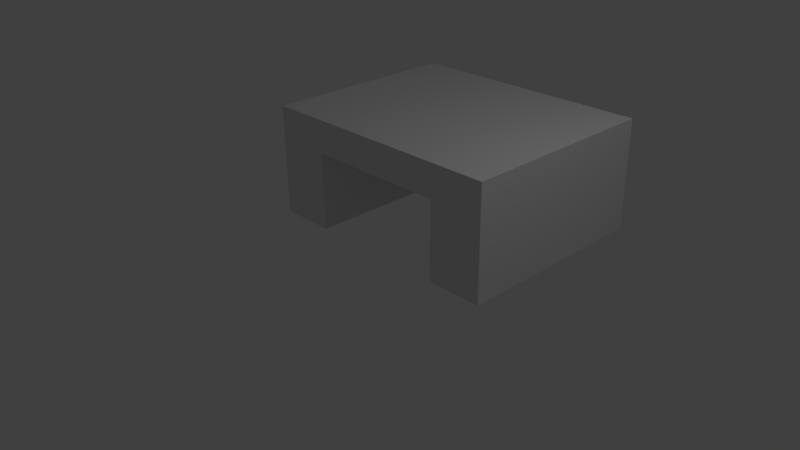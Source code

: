 # Source: gate.blend  (saved by Blender 2.71.0; exported with 4.5.12 LTS)
import bpy
from mathutils import Matrix  # noqa: F401  (used for matrix-valued properties, if any)

bpy.ops.wm.read_factory_settings(use_empty=True)
scene = bpy.context.scene
scene.name = 'Scene'

# ---- collections
col_collection_1 = bpy.data.collections.new('Collection 1'); scene.collection.children.link(col_collection_1)

# ---- world
world_world = bpy.data.worlds.new('World'); scene.world = world_world
world_world.color = (0.05088, 0.05088, 0.05088)
world_world.use_sun_shadow = False
world_world.sun_shadow_jitter_overblur = 0.0
world_world.cycles.sampling_method = 'MANUAL'
world_world.cycles.sample_map_resolution = 256

# ---- cameras
cam_camera = bpy.data.cameras.new('Camera')
cam_camera.clip_end = 100.0
cam_camera.lens = 35.0
cam_camera.sensor_width = 32.0
cam_camera.sensor_height = 18.0
cam_camera.ortho_scale = 7.314
cam_camera.dof.focus_distance = 0.0
cam_camera.dof.aperture_fstop = 128.0

# ---- lights
light_lamp = bpy.data.lights.new('Lamp', 'POINT')
light_lamp.transmission_factor = 0.0
light_lamp.cutoff_distance = 30.0
light_lamp.energy = 100.0
light_lamp.shadow_buffer_clip_start = 1.001
light_lamp.shadow_soft_size = 0.1
light_lamp.shadow_maximum_resolution = 0.006
light_lamp.use_absolute_resolution = True
light_lamp.cycles.use_multiple_importance_sampling = False

# ---- meshes
me_plane = bpy.data.meshes.new('Plane')
me_plane.from_pydata([(-2.485, -13.97, 0.0004922), (0.01364, -13.97, 0.0004922), (-2.485, -7.557, 0.0004933), (0.01364, -7.557, 0.0004933), (-2.485, -13.97, -2.29), (0.01364, -13.97, -2.29), (-2.485, -7.557, -2.29), (0.01364, -7.557, -2.29), (0.01364, -7.557, -1.8), (-2.485, -7.557, -1.8), (0.01364, -13.97, -1.8), (-2.485, -13.97, -1.8), (-2.485, 14.7, -2.29), (0.01364, 14.7, -2.29), (0.01364, 14.7, -1.8), (-2.485, 14.7, -1.8), (0.01364, 8.443, -1.8), (-2.485, 8.443, -1.8), (0.01364, 8.443, -2.29), (-2.485, 8.443, -2.29), (0.01364, 14.7, 0.0004943), (-2.485, 14.7, 0.0004943), (0.01364, 8.443, 0.0004933), (-2.485, 8.443, 0.0004933), (-1.745, -13.97, 0.0004922), (-1.745, -7.557, 0.0004933), (-1.745, -13.97, -2.29), (-1.745, -7.557, -2.29), (-1.745, -7.557, -1.8), (-1.745, -13.97, -1.8), (-1.745, 14.7, -2.29), (-1.745, 14.7, -1.8), (-1.745, 8.443, -1.8), (-1.745, 8.443, -2.29), (-1.745, 14.7, 0.0004943), (-1.745, 8.443, 0.0004933), (-2.485, -7.557, -1.8), (-2.485, 8.443, -1.8), (-1.745, -7.557, -1.8), (-1.745, 8.443, -1.8), (-2.485, -7.557, -0.0008532), (-2.485, 8.443, -0.0008532), (-1.745, -7.557, -0.0008532), (-1.745, 8.443, -0.0008532)], [], [(24, 25, 3, 1), (26, 5, 7, 27), (32, 17, 23, 35), (10, 8, 7, 5), (29, 10, 5, 26), (9, 11, 4, 6), (25, 2, 9, 28), (1, 3, 8, 10), (24, 1, 10, 29), (2, 0, 11, 9), (31, 15, 12, 30), (18, 16, 14, 13), (17, 19, 12, 15), (33, 18, 13, 30), (32, 28, 38, 39), (7, 8, 16, 18), (9, 6, 19, 17), (27, 7, 18, 33), (35, 23, 21, 34), (14, 16, 22, 20), (17, 15, 21, 23), (31, 14, 20, 34), (0, 2, 25, 24), (4, 26, 27, 6), (16, 32, 35, 22), (11, 29, 26, 4), (3, 25, 28, 8), (0, 24, 29, 11), (14, 31, 30, 13), (19, 33, 30, 12), (8, 28, 32, 16), (6, 27, 33, 19), (22, 35, 34, 20), (15, 31, 34, 21), (39, 38, 42, 43), (17, 32, 39, 37), (28, 9, 36, 38), (9, 17, 37, 36), (42, 40, 41, 43), (37, 39, 43, 41), (38, 36, 40, 42), (36, 37, 41, 40)])
_uv = me_plane.uv_layers.new(name='UVMap')
_uv.uv.foreach_set('vector', [0.8621, 0.25, 0.6897, 0.25, 0.6897, 0.2, 0.8621, 0.2, 0.431, 4.47e-09, 0.5172, 8.941e-09, 0.5172, 0.1, 0.431, 0.1, 1.0, 0.45, 1.0, 0.5, 0.8448, 0.5, 0.8448, 0.45, 0.3276, 1.0, 0.3276, 0.9, 0.3448, 0.9, 0.3448, 1.0, 0.8448, 0.15, 0.8448, 0.1, 0.8621, 0.1, 0.8621, 0.15, 0.1552, 0.1, 0.1552, 5.96e-09, 0.1724, 0.0, 0.1724, 0.1, 0.6897, 0.45, 0.6897, 0.4, 0.8448, 0.4, 0.8448, 0.45, 0.1724, 1.0, 0.1724, 0.9, 0.3276, 0.9, 0.3276, 1.0, 0.6897, 0.15, 0.6897, 0.1, 0.8448, 0.1, 0.8448, 0.15, 4.539e-08, 0.1, 0.0, 2.98e-08, 0.1552, 5.96e-09, 0.1552, 0.1, 0.8448, 0.05, 0.8448, 1.788e-08, 0.8621, 0.0, 0.8621, 0.05, 0.3448, 0.1, 0.3276, 0.1, 0.3276, 0.0, 0.3448, 0.0, 0.1552, 0.9, 0.1724, 0.9, 0.1724, 1.0, 0.1552, 1.0, 0.431, 0.9, 0.5172, 0.9, 0.5172, 1.0, 0.431, 1.0, 0.6034, 0.8, 0.6034, 5.96e-09, 0.6034, 5.96e-09, 0.6034, 0.8, 0.3448, 0.9, 0.3276, 0.9, 0.3276, 0.1, 0.3448, 0.1, 0.1552, 0.1, 0.1724, 0.1, 0.1724, 0.9, 0.1552, 0.9, 0.431, 0.1, 0.5172, 0.1, 0.5172, 0.9, 0.431, 0.9, 0.7759, 0.4, 0.6897, 0.4, 0.6897, 0.3, 0.7759, 0.3, 0.3276, 0.0, 0.3276, 0.1, 0.1724, 0.1, 0.1724, 0.0, 0.1552, 0.9, 0.1552, 1.0, 5.13e-07, 1.0, 4.65e-07, 0.9, 0.8448, 0.05, 0.8448, 0.1, 0.6897, 0.1, 0.6897, 0.05, 0.8621, 0.3, 0.6897, 0.3, 0.6897, 0.25, 0.8621, 0.25, 0.3448, 0.0, 0.431, 4.47e-09, 0.431, 0.1, 0.3448, 0.1, 1.0, 0.4, 1.0, 0.45, 0.8448, 0.45, 0.8448, 0.4, 0.8448, 0.2, 0.8448, 0.15, 0.8621, 0.15, 0.8621, 0.2, 0.6897, 0.5, 0.6897, 0.45, 0.8448, 0.45, 0.8448, 0.5, 0.6897, 0.2, 0.6897, 0.15, 0.8448, 0.15, 0.8448, 0.2, 0.8448, 0.1, 0.8448, 0.05, 0.8621, 0.05, 0.8621, 0.1, 0.3448, 0.9, 0.431, 0.9, 0.431, 1.0, 0.3448, 1.0, 0.5172, 1.192e-08, 0.6034, 5.96e-09, 0.6034, 0.8, 0.5172, 0.8, 0.3448, 0.1, 0.431, 0.1, 0.431, 0.9, 0.3448, 0.9, 0.8621, 0.4, 0.7759, 0.4, 0.7759, 0.3, 0.8621, 0.3, 0.8448, 1.788e-08, 0.8448, 0.05, 0.6897, 0.05, 0.6897, 1.848e-07, 0.6034, 0.8, 0.6034, 5.96e-09, 0.6034, 5.96e-09, 0.6034, 0.8, 1.0, 0.5, 1.0, 0.45, 1.0, 0.45, 1.0, 0.5, 0.8448, 0.45, 0.8448, 0.4, 0.8448, 0.4, 0.8448, 0.45, 0.1552, 0.1, 0.1552, 0.9, 0.1552, 0.9, 0.1552, 0.1, 0.6034, 5.96e-09, 0.6897, 0.0, 0.6897, 0.8, 0.6034, 0.8, 1.0, 0.5, 1.0, 0.45, 1.0, 0.45, 1.0, 0.5, 0.8448, 0.45, 0.8448, 0.4, 0.8448, 0.4, 0.8448, 0.45, 0.1552, 0.1, 0.1552, 0.9, 0.1552, 0.9, 0.1552, 0.1])
me_plane.use_remesh_preserve_volume = False
me_plane.use_remesh_preserve_attributes = False
me_plane.use_mirror_vertex_groups = False
me_plane.update()

# ---- objects
ob_plane = bpy.data.objects.new('Plane', me_plane)
ob_lamp = bpy.data.objects.new('Lamp', light_lamp)
ob_camera = bpy.data.objects.new('Camera', cam_camera)

# ---- transforms, parenting, visibility, modifiers, constraints
ob_plane.location = (-0.04425, 0.008747, 0.01551)
ob_plane.rotation_euler = (-4.712, 1.571, 0.0)
ob_plane.scale = (0.6241, 0.1248, 1.248)
ob_plane.lineart.crease_threshold = 0.0
ob_lamp.location = (4.076, 1.005, 5.904)
ob_lamp.rotation_euler = (0.6503, 0.05522, 1.866)
ob_lamp.lock_rotations_4d = False
ob_lamp.empty_display_type = 'ARROWS'
ob_lamp.color = (0.0, 0.0, 0.0, 0.0)
ob_lamp.lineart.crease_threshold = 0.0
ob_camera.location = (7.481, -6.508, 5.344)
ob_camera.rotation_euler = (1.109, 0.01082, 0.8149)
ob_camera.lock_rotations_4d = False
ob_camera.empty_display_type = 'ARROWS'
ob_camera.color = (0.0, 0.0, 0.0, 0.0)
ob_camera.display_type = 'WIRE'
ob_camera.lineart.crease_threshold = 0.0

# ---- collection membership
col_collection_1.objects.link(ob_plane)
col_collection_1.objects.link(ob_lamp)
col_collection_1.objects.link(ob_camera)

# ---- scene / render settings (as saved in the file)
scene.camera = ob_camera
scene.frame_start = 1; scene.frame_end = 250; scene.frame_set(1)
scene.render.engine = 'BLENDER_EEVEE_NEXT'
scene.render.resolution_percentage = 50
scene.render.dither_intensity = 0.0
scene.cycles.use_denoising = False
scene.cycles.samples = 10
scene.cycles.sampling_pattern = 'TABULATED_SOBOL'
scene.cycles.light_sampling_threshold = 0.0
scene.cycles.use_adaptive_sampling = False
scene.cycles.use_light_tree = False
scene.cycles.blur_glossy = 0.0
scene.cycles.volume_bounces = 1
scene.cycles.pixel_filter_type = 'GAUSSIAN'
scene.cycles.sample_clamp_indirect = 0.0
scene.view_settings.view_transform = 'Standard'
bpy.context.view_layer.update()
